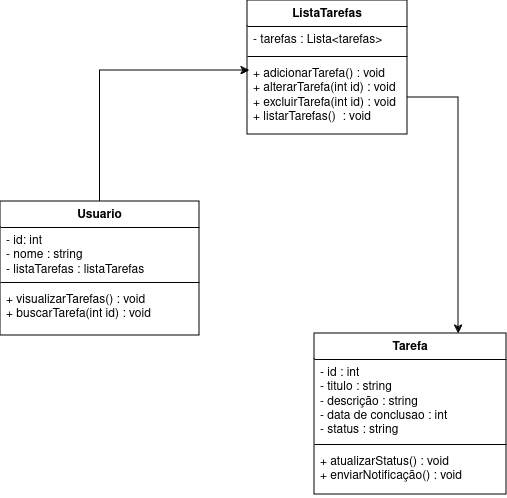

The diagram above was exported from draw.io. Its source (the exported page's mxGraphModel, read from the mxfile embedded in the PNG):
<mxGraphModel dx="2070" dy="1182" grid="0" gridSize="10" guides="1" tooltips="1" connect="1" arrows="1" fold="1" page="0" pageScale="1" pageWidth="827" pageHeight="1169" math="0" shadow="0">
  <root>
    <mxCell id="0" />
    <mxCell id="1" parent="0" />
    <mxCell id="TpQ-7vXIjLN5dbIUdiUA-1" value="Usuario" style="swimlane;fontStyle=1;align=center;verticalAlign=top;childLayout=stackLayout;horizontal=1;startSize=26;horizontalStack=0;resizeParent=1;resizeParentMax=0;resizeLast=0;collapsible=1;marginBottom=0;whiteSpace=wrap;html=1;" parent="1" vertex="1">
      <mxGeometry x="-317" y="86" width="199" height="134" as="geometry" />
    </mxCell>
    <mxCell id="TpQ-7vXIjLN5dbIUdiUA-2" value="&lt;div&gt;- id: int&lt;/div&gt;&lt;div&gt;- nome : string&lt;/div&gt;&lt;div&gt;- listaTarefas : listaTarefas&lt;br&gt;&lt;/div&gt;" style="text;strokeColor=none;fillColor=none;align=left;verticalAlign=top;spacingLeft=4;spacingRight=4;overflow=hidden;rotatable=0;points=[[0,0.5],[1,0.5]];portConstraint=eastwest;whiteSpace=wrap;html=1;" parent="TpQ-7vXIjLN5dbIUdiUA-1" vertex="1">
      <mxGeometry y="26" width="199" height="51" as="geometry" />
    </mxCell>
    <mxCell id="TpQ-7vXIjLN5dbIUdiUA-3" value="" style="line;strokeWidth=1;fillColor=none;align=left;verticalAlign=middle;spacingTop=-1;spacingLeft=3;spacingRight=3;rotatable=0;labelPosition=right;points=[];portConstraint=eastwest;strokeColor=inherit;" parent="TpQ-7vXIjLN5dbIUdiUA-1" vertex="1">
      <mxGeometry y="77" width="199" height="8" as="geometry" />
    </mxCell>
    <mxCell id="TpQ-7vXIjLN5dbIUdiUA-4" value="&lt;div&gt;+ visualizarTarefas() : void&lt;/div&gt;&lt;div&gt;+ buscarTarefa(int id) : void&lt;br&gt;&lt;/div&gt;" style="text;strokeColor=none;fillColor=none;align=left;verticalAlign=top;spacingLeft=4;spacingRight=4;overflow=hidden;rotatable=0;points=[[0,0.5],[1,0.5]];portConstraint=eastwest;whiteSpace=wrap;html=1;" parent="TpQ-7vXIjLN5dbIUdiUA-1" vertex="1">
      <mxGeometry y="85" width="199" height="49" as="geometry" />
    </mxCell>
    <mxCell id="SRUWUAiqhuZGH1c_BmYe-7" value="Tarefa" style="swimlane;fontStyle=1;align=center;verticalAlign=top;childLayout=stackLayout;horizontal=1;startSize=26;horizontalStack=0;resizeParent=1;resizeParentMax=0;resizeLast=0;collapsible=1;marginBottom=0;whiteSpace=wrap;html=1;" parent="1" vertex="1">
      <mxGeometry x="-3" y="218" width="192" height="161" as="geometry" />
    </mxCell>
    <mxCell id="SRUWUAiqhuZGH1c_BmYe-8" value="&lt;div&gt;- id : int&lt;/div&gt;&lt;div&gt;- titulo : string&lt;/div&gt;&lt;div&gt;- descrição : string&lt;/div&gt;&lt;div&gt;- data de conclusao : int&lt;/div&gt;&lt;div&gt;- status : string&lt;/div&gt;&lt;div&gt;&lt;br&gt;&lt;/div&gt;" style="text;strokeColor=none;fillColor=none;align=left;verticalAlign=top;spacingLeft=4;spacingRight=4;overflow=hidden;rotatable=0;points=[[0,0.5],[1,0.5]];portConstraint=eastwest;whiteSpace=wrap;html=1;" parent="SRUWUAiqhuZGH1c_BmYe-7" vertex="1">
      <mxGeometry y="26" width="192" height="81" as="geometry" />
    </mxCell>
    <mxCell id="SRUWUAiqhuZGH1c_BmYe-9" value="" style="line;strokeWidth=1;fillColor=none;align=left;verticalAlign=middle;spacingTop=-1;spacingLeft=3;spacingRight=3;rotatable=0;labelPosition=right;points=[];portConstraint=eastwest;strokeColor=inherit;" parent="SRUWUAiqhuZGH1c_BmYe-7" vertex="1">
      <mxGeometry y="107" width="192" height="8" as="geometry" />
    </mxCell>
    <mxCell id="SRUWUAiqhuZGH1c_BmYe-10" value="&lt;div&gt;+ atualizarStatus() : void&lt;/div&gt;&lt;div&gt;&lt;span style=&quot;background-color: initial;&quot;&gt;+ enviarNotificação() : void&lt;/span&gt;&lt;br&gt;&lt;/div&gt;" style="text;strokeColor=none;fillColor=none;align=left;verticalAlign=top;spacingLeft=4;spacingRight=4;overflow=hidden;rotatable=0;points=[[0,0.5],[1,0.5]];portConstraint=eastwest;whiteSpace=wrap;html=1;" parent="SRUWUAiqhuZGH1c_BmYe-7" vertex="1">
      <mxGeometry y="115" width="192" height="46" as="geometry" />
    </mxCell>
    <mxCell id="SRUWUAiqhuZGH1c_BmYe-11" value="ListaTarefas" style="swimlane;fontStyle=1;align=center;verticalAlign=top;childLayout=stackLayout;horizontal=1;startSize=26;horizontalStack=0;resizeParent=1;resizeParentMax=0;resizeLast=0;collapsible=1;marginBottom=0;whiteSpace=wrap;html=1;" parent="1" vertex="1">
      <mxGeometry x="-70" y="-115" width="160" height="134" as="geometry" />
    </mxCell>
    <mxCell id="SRUWUAiqhuZGH1c_BmYe-12" value="- tarefas : Lista&amp;lt;tarefas&amp;gt;" style="text;strokeColor=none;fillColor=none;align=left;verticalAlign=top;spacingLeft=4;spacingRight=4;overflow=hidden;rotatable=0;points=[[0,0.5],[1,0.5]];portConstraint=eastwest;whiteSpace=wrap;html=1;" parent="SRUWUAiqhuZGH1c_BmYe-11" vertex="1">
      <mxGeometry y="26" width="160" height="26" as="geometry" />
    </mxCell>
    <mxCell id="SRUWUAiqhuZGH1c_BmYe-13" value="" style="line;strokeWidth=1;fillColor=none;align=left;verticalAlign=middle;spacingTop=-1;spacingLeft=3;spacingRight=3;rotatable=0;labelPosition=right;points=[];portConstraint=eastwest;strokeColor=inherit;" parent="SRUWUAiqhuZGH1c_BmYe-11" vertex="1">
      <mxGeometry y="52" width="160" height="8" as="geometry" />
    </mxCell>
    <mxCell id="SRUWUAiqhuZGH1c_BmYe-14" value="&lt;div&gt;+ adicionarTarefa() : void&lt;br&gt;&lt;/div&gt;&lt;div&gt;+ alterarTarefa(int id) : void&lt;/div&gt;&lt;div&gt;+ excluirTarefa(int id) : void&lt;/div&gt;&lt;div&gt;+ listarTarefas()&amp;nbsp; : void&lt;br&gt;&lt;/div&gt;" style="text;strokeColor=none;fillColor=none;align=left;verticalAlign=top;spacingLeft=4;spacingRight=4;overflow=hidden;rotatable=0;points=[[0,0.5],[1,0.5]];portConstraint=eastwest;whiteSpace=wrap;html=1;" parent="SRUWUAiqhuZGH1c_BmYe-11" vertex="1">
      <mxGeometry y="60" width="160" height="74" as="geometry" />
    </mxCell>
    <mxCell id="SRUWUAiqhuZGH1c_BmYe-17" style="edgeStyle=orthogonalEdgeStyle;rounded=0;orthogonalLoop=1;jettySize=auto;html=1;entryX=0.013;entryY=0.135;entryDx=0;entryDy=0;entryPerimeter=0;" parent="1" source="TpQ-7vXIjLN5dbIUdiUA-1" target="SRUWUAiqhuZGH1c_BmYe-14" edge="1">
      <mxGeometry relative="1" as="geometry" />
    </mxCell>
    <mxCell id="TpQ-7vXIjLN5dbIUdiUA-5" style="edgeStyle=orthogonalEdgeStyle;rounded=0;orthogonalLoop=1;jettySize=auto;html=1;exitX=1;exitY=0.5;exitDx=0;exitDy=0;entryX=0.75;entryY=0;entryDx=0;entryDy=0;" parent="1" source="SRUWUAiqhuZGH1c_BmYe-14" target="SRUWUAiqhuZGH1c_BmYe-7" edge="1">
      <mxGeometry relative="1" as="geometry" />
    </mxCell>
  </root>
</mxGraphModel>